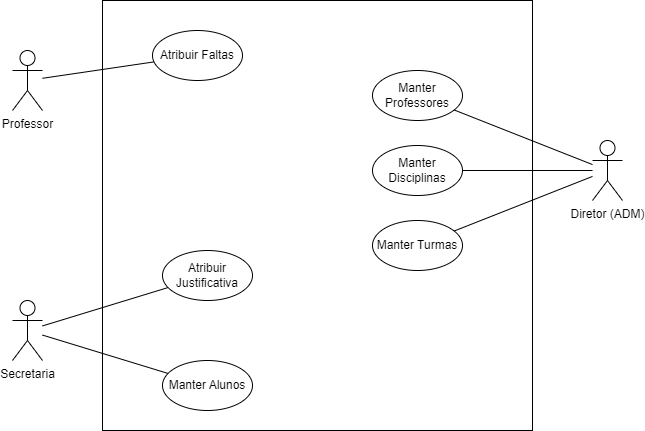

The diagram above was exported from draw.io. Its source (the exported page's mxGraphModel, read from the mxfile embedded in the PNG):
<mxGraphModel dx="1050" dy="581" grid="1" gridSize="10" guides="1" tooltips="1" connect="1" arrows="1" fold="1" page="1" pageScale="1" pageWidth="827" pageHeight="1169" math="0" shadow="0">
  <root>
    <mxCell id="0" />
    <mxCell id="1" parent="0" />
    <mxCell id="WBnheSsAl6KJrazElEg3-1" value="" style="whiteSpace=wrap;html=1;aspect=fixed;shadow=0;fillColor=none;" vertex="1" parent="1">
      <mxGeometry x="230" y="60" width="430" height="430" as="geometry" />
    </mxCell>
    <mxCell id="WBnheSsAl6KJrazElEg3-2" value="Secretaria" style="shape=umlActor;verticalLabelPosition=bottom;verticalAlign=top;html=1;outlineConnect=0;" vertex="1" parent="1">
      <mxGeometry x="140" y="360" width="30" height="60" as="geometry" />
    </mxCell>
    <mxCell id="WBnheSsAl6KJrazElEg3-5" style="rounded=0;orthogonalLoop=1;jettySize=auto;html=1;endArrow=none;endFill=0;" edge="1" parent="1" source="WBnheSsAl6KJrazElEg3-3" target="WBnheSsAl6KJrazElEg3-4">
      <mxGeometry relative="1" as="geometry" />
    </mxCell>
    <mxCell id="WBnheSsAl6KJrazElEg3-3" value="Professor" style="shape=umlActor;verticalLabelPosition=bottom;verticalAlign=top;html=1;outlineConnect=0;" vertex="1" parent="1">
      <mxGeometry x="140" y="110" width="30" height="60" as="geometry" />
    </mxCell>
    <mxCell id="WBnheSsAl6KJrazElEg3-4" value="Atribuir Faltas" style="ellipse;whiteSpace=wrap;html=1;" vertex="1" parent="1">
      <mxGeometry x="280" y="90" width="90" height="50" as="geometry" />
    </mxCell>
    <mxCell id="WBnheSsAl6KJrazElEg3-6" value="Manter Alunos" style="ellipse;whiteSpace=wrap;html=1;" vertex="1" parent="1">
      <mxGeometry x="290" y="420" width="90" height="50" as="geometry" />
    </mxCell>
    <mxCell id="WBnheSsAl6KJrazElEg3-7" value="Atribuir Justificativa" style="ellipse;whiteSpace=wrap;html=1;" vertex="1" parent="1">
      <mxGeometry x="290" y="310" width="90" height="50" as="geometry" />
    </mxCell>
    <mxCell id="WBnheSsAl6KJrazElEg3-8" style="rounded=0;orthogonalLoop=1;jettySize=auto;html=1;endArrow=none;endFill=0;" edge="1" parent="1" source="WBnheSsAl6KJrazElEg3-2" target="WBnheSsAl6KJrazElEg3-7">
      <mxGeometry relative="1" as="geometry">
        <mxPoint x="180" y="377" as="sourcePoint" />
        <mxPoint x="291" y="360" as="targetPoint" />
      </mxGeometry>
    </mxCell>
    <mxCell id="WBnheSsAl6KJrazElEg3-9" style="rounded=0;orthogonalLoop=1;jettySize=auto;html=1;endArrow=none;endFill=0;" edge="1" parent="1" source="WBnheSsAl6KJrazElEg3-2" target="WBnheSsAl6KJrazElEg3-6">
      <mxGeometry relative="1" as="geometry">
        <mxPoint x="190" y="158" as="sourcePoint" />
        <mxPoint x="301" y="141" as="targetPoint" />
      </mxGeometry>
    </mxCell>
    <mxCell id="WBnheSsAl6KJrazElEg3-12" style="rounded=0;orthogonalLoop=1;jettySize=auto;html=1;endArrow=none;endFill=0;" edge="1" parent="1" source="WBnheSsAl6KJrazElEg3-10" target="WBnheSsAl6KJrazElEg3-11">
      <mxGeometry relative="1" as="geometry" />
    </mxCell>
    <mxCell id="WBnheSsAl6KJrazElEg3-10" value="Diretor (ADM)" style="shape=umlActor;verticalLabelPosition=bottom;verticalAlign=top;html=1;outlineConnect=0;" vertex="1" parent="1">
      <mxGeometry x="720" y="200" width="30" height="60" as="geometry" />
    </mxCell>
    <mxCell id="WBnheSsAl6KJrazElEg3-11" value="Manter Professores" style="ellipse;whiteSpace=wrap;html=1;" vertex="1" parent="1">
      <mxGeometry x="500" y="130" width="90" height="50" as="geometry" />
    </mxCell>
    <mxCell id="WBnheSsAl6KJrazElEg3-13" style="rounded=0;orthogonalLoop=1;jettySize=auto;html=1;endArrow=none;endFill=0;" edge="1" parent="1" target="WBnheSsAl6KJrazElEg3-14" source="WBnheSsAl6KJrazElEg3-10">
      <mxGeometry relative="1" as="geometry">
        <mxPoint x="730" y="236" as="sourcePoint" />
      </mxGeometry>
    </mxCell>
    <mxCell id="WBnheSsAl6KJrazElEg3-14" value="Manter Turmas" style="ellipse;whiteSpace=wrap;html=1;" vertex="1" parent="1">
      <mxGeometry x="500" y="280" width="90" height="50" as="geometry" />
    </mxCell>
    <mxCell id="WBnheSsAl6KJrazElEg3-15" style="rounded=0;orthogonalLoop=1;jettySize=auto;html=1;endArrow=none;endFill=0;" edge="1" parent="1" target="WBnheSsAl6KJrazElEg3-16" source="WBnheSsAl6KJrazElEg3-10">
      <mxGeometry relative="1" as="geometry">
        <mxPoint x="720" y="306" as="sourcePoint" />
      </mxGeometry>
    </mxCell>
    <mxCell id="WBnheSsAl6KJrazElEg3-16" value="Manter Disciplinas" style="ellipse;whiteSpace=wrap;html=1;" vertex="1" parent="1">
      <mxGeometry x="500" y="205" width="90" height="50" as="geometry" />
    </mxCell>
  </root>
</mxGraphModel>